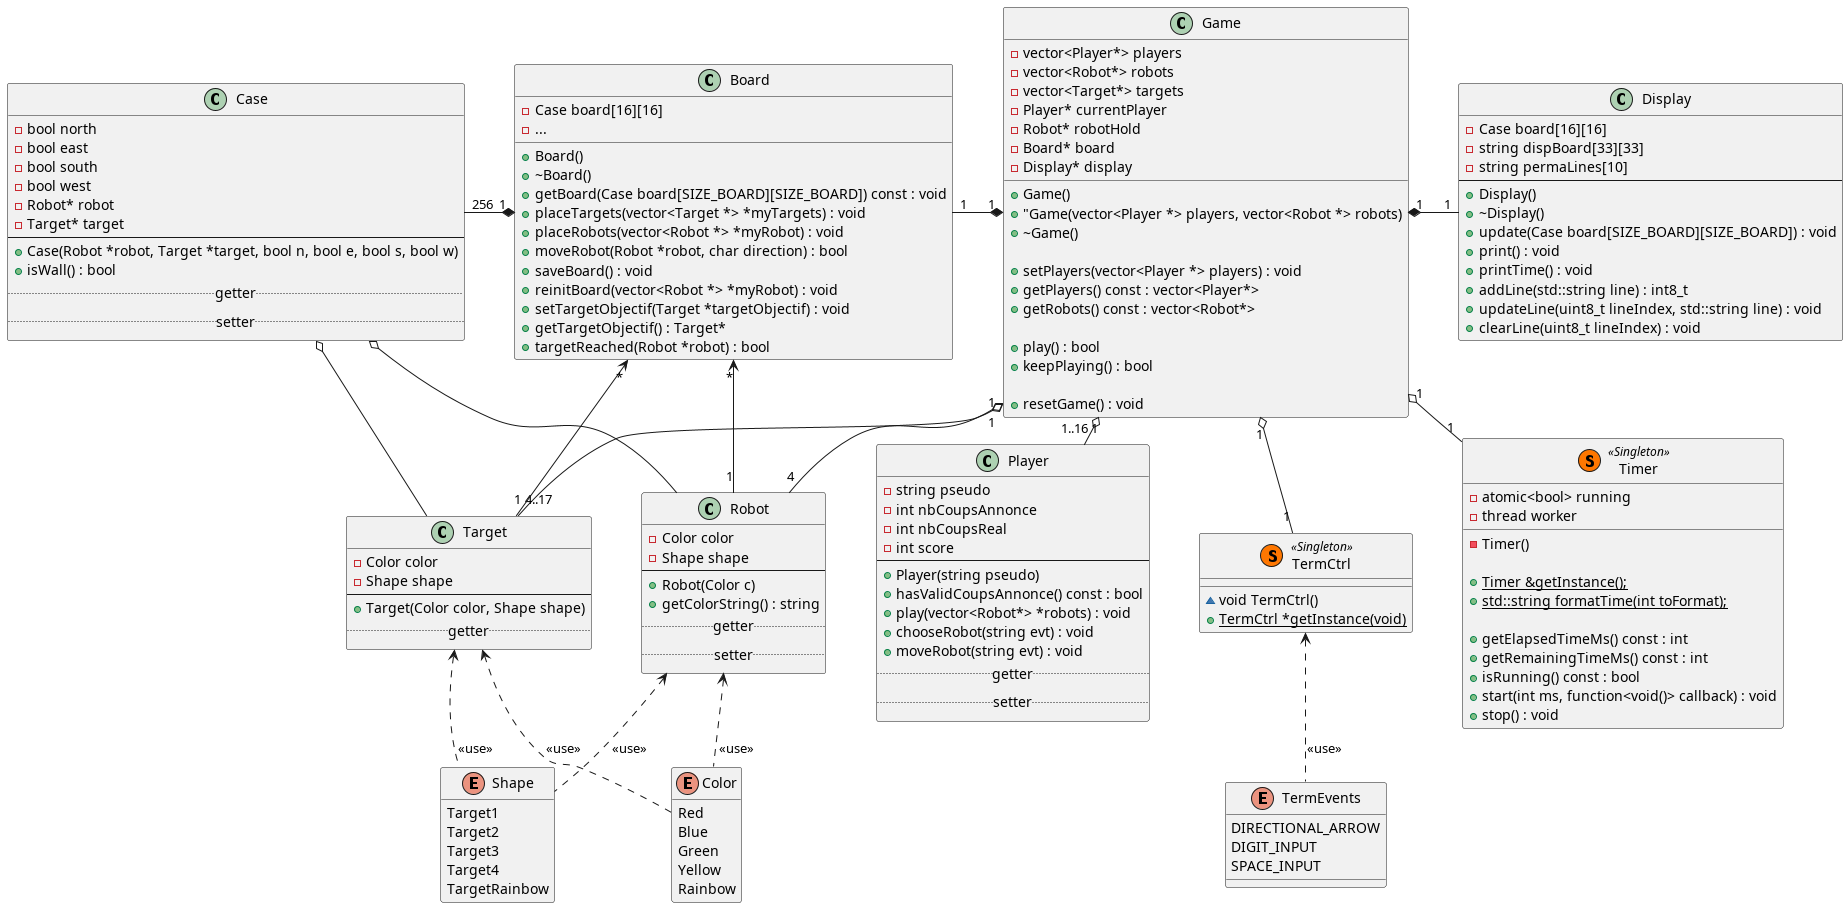

The diagram above was rendered by PlantUML. Its source (embedded in the PNG):
@startuml UML Diagram

skinparam nodesep 50
skinparam ranksep 20

top to bottom direction

hide @unlinked

class Game {
    - vector<Player*> players
    - vector<Robot*> robots
    - vector<Target*> targets
    - Player* currentPlayer
    - Robot* robotHold
    - Board* board
    - Display* display

    + Game()
    + "Game(vector<Player *> players, vector<Robot *> robots)
    + ~Game()

    + setPlayers(vector<Player *> players) : void
    + getPlayers() const : vector<Player*>
    + getRobots() const : vector<Robot*>

    + play() : bool
    + keepPlaying() : bool
    
    + resetGame() : void
}

Game "1" *-left- "1" Board
Game "1" *-right- "1" Display
Game "1" o-- "1..16" Player
Game "1" o-- "4" Robot
Game "1" o-- "4..17" Target
Game "1" o-- "1" TermCtrl
Game "1" o-- "1" Timer

class Player {
    - string pseudo
    - int nbCoupsAnnonce
    - int nbCoupsReal
    - int score
    ---
    + Player(string pseudo)
    + hasValidCoupsAnnonce() const : bool
    + play(vector<Robot*> *robots) : void
    + chooseRobot(string evt) : void
    + moveRobot(string evt) : void
    .. getter ..
    .. setter ..
}

class Board {
    - Case board[16][16]
    - ...

    + Board()
    + ~Board()
    + getBoard(Case board[SIZE_BOARD][SIZE_BOARD]) const : void
    + placeTargets(vector<Target *> *myTargets) : void
    + placeRobots(vector<Robot *> *myRobot) : void
    + moveRobot(Robot *robot, char direction) : bool
    + saveBoard() : void
    + reinitBoard(vector<Robot *> *myRobot) : void
    + setTargetObjectif(Target *targetObjectif) : void
    + getTargetObjectif() : Target*
    + targetReached(Robot *robot) : bool
}

Board "1" *-left- "256" Case
Board "*" <-down- "1" Robot
Board "*" <-down- "1" Target

class Case {
    - bool north
    - bool east
    - bool south
    - bool west
    - Robot* robot
    - Target* target
    ---
    + Case(Robot *robot, Target *target, bool n, bool e, bool s, bool w)
    + isWall() : bool
    .. getter ..
    .. setter ..
}

Case o-- Robot
Case o-- Target

class Robot {
    - Color color
    - Shape shape
    --
    + Robot(Color c)
    + getColorString() : string
    .. getter ..
    .. setter ..
}

class Target {
    - Color color
    - Shape shape
    --
    + Target(Color color, Shape shape)
    .. getter ..
}

class Display {
    - Case board[16][16]
    - string dispBoard[33][33]
    - string permaLines[10]
    --
    + Display()
    + ~Display()
    + update(Case board[SIZE_BOARD][SIZE_BOARD]) : void
    + print() : void
    + printTime() : void
    + addLine(std::string line) : int8_t
    + updateLine(uint8_t lineIndex, std::string line) : void
    + clearLine(uint8_t lineIndex) : void
}

enum TermEvents {
    DIRECTIONAL_ARROW
    DIGIT_INPUT
    SPACE_INPUT
}

class TermCtrl << (S,#FF7700) Singleton >> {
    ~void TermCtrl()
    + {static} TermCtrl *getInstance(void)
}

' TermCtrl::getInstance --> TermCtrl::TermCtrl

TermCtrl <.. TermEvents : "<<use>>"

class Timer << (S,#FF7700) Singleton >> {

    - atomic<bool> running
    - thread worker

    - Timer()

    + {static} Timer &getInstance();
    + {static} std::string formatTime(int toFormat);

    + getElapsedTimeMs() const : int
    + getRemainingTimeMs() const : int
    + isRunning() const : bool
    + start(int ms, function<void()> callback) : void
    + stop() : void

}


Target <.. Color : "<<use>>"
Target <.. Shape : "<<use>>"
Robot <.. Color : "<<use>>"
Robot <.. Shape : "<<use>>"

hide Color methods
enum Color {
    Red
    Blue
    Green
    Yellow
    Rainbow
}

hide Shape methods
enum Shape {
    Target1
    Target2
    Target3
    Target4
    TargetRainbow
}

@enduml